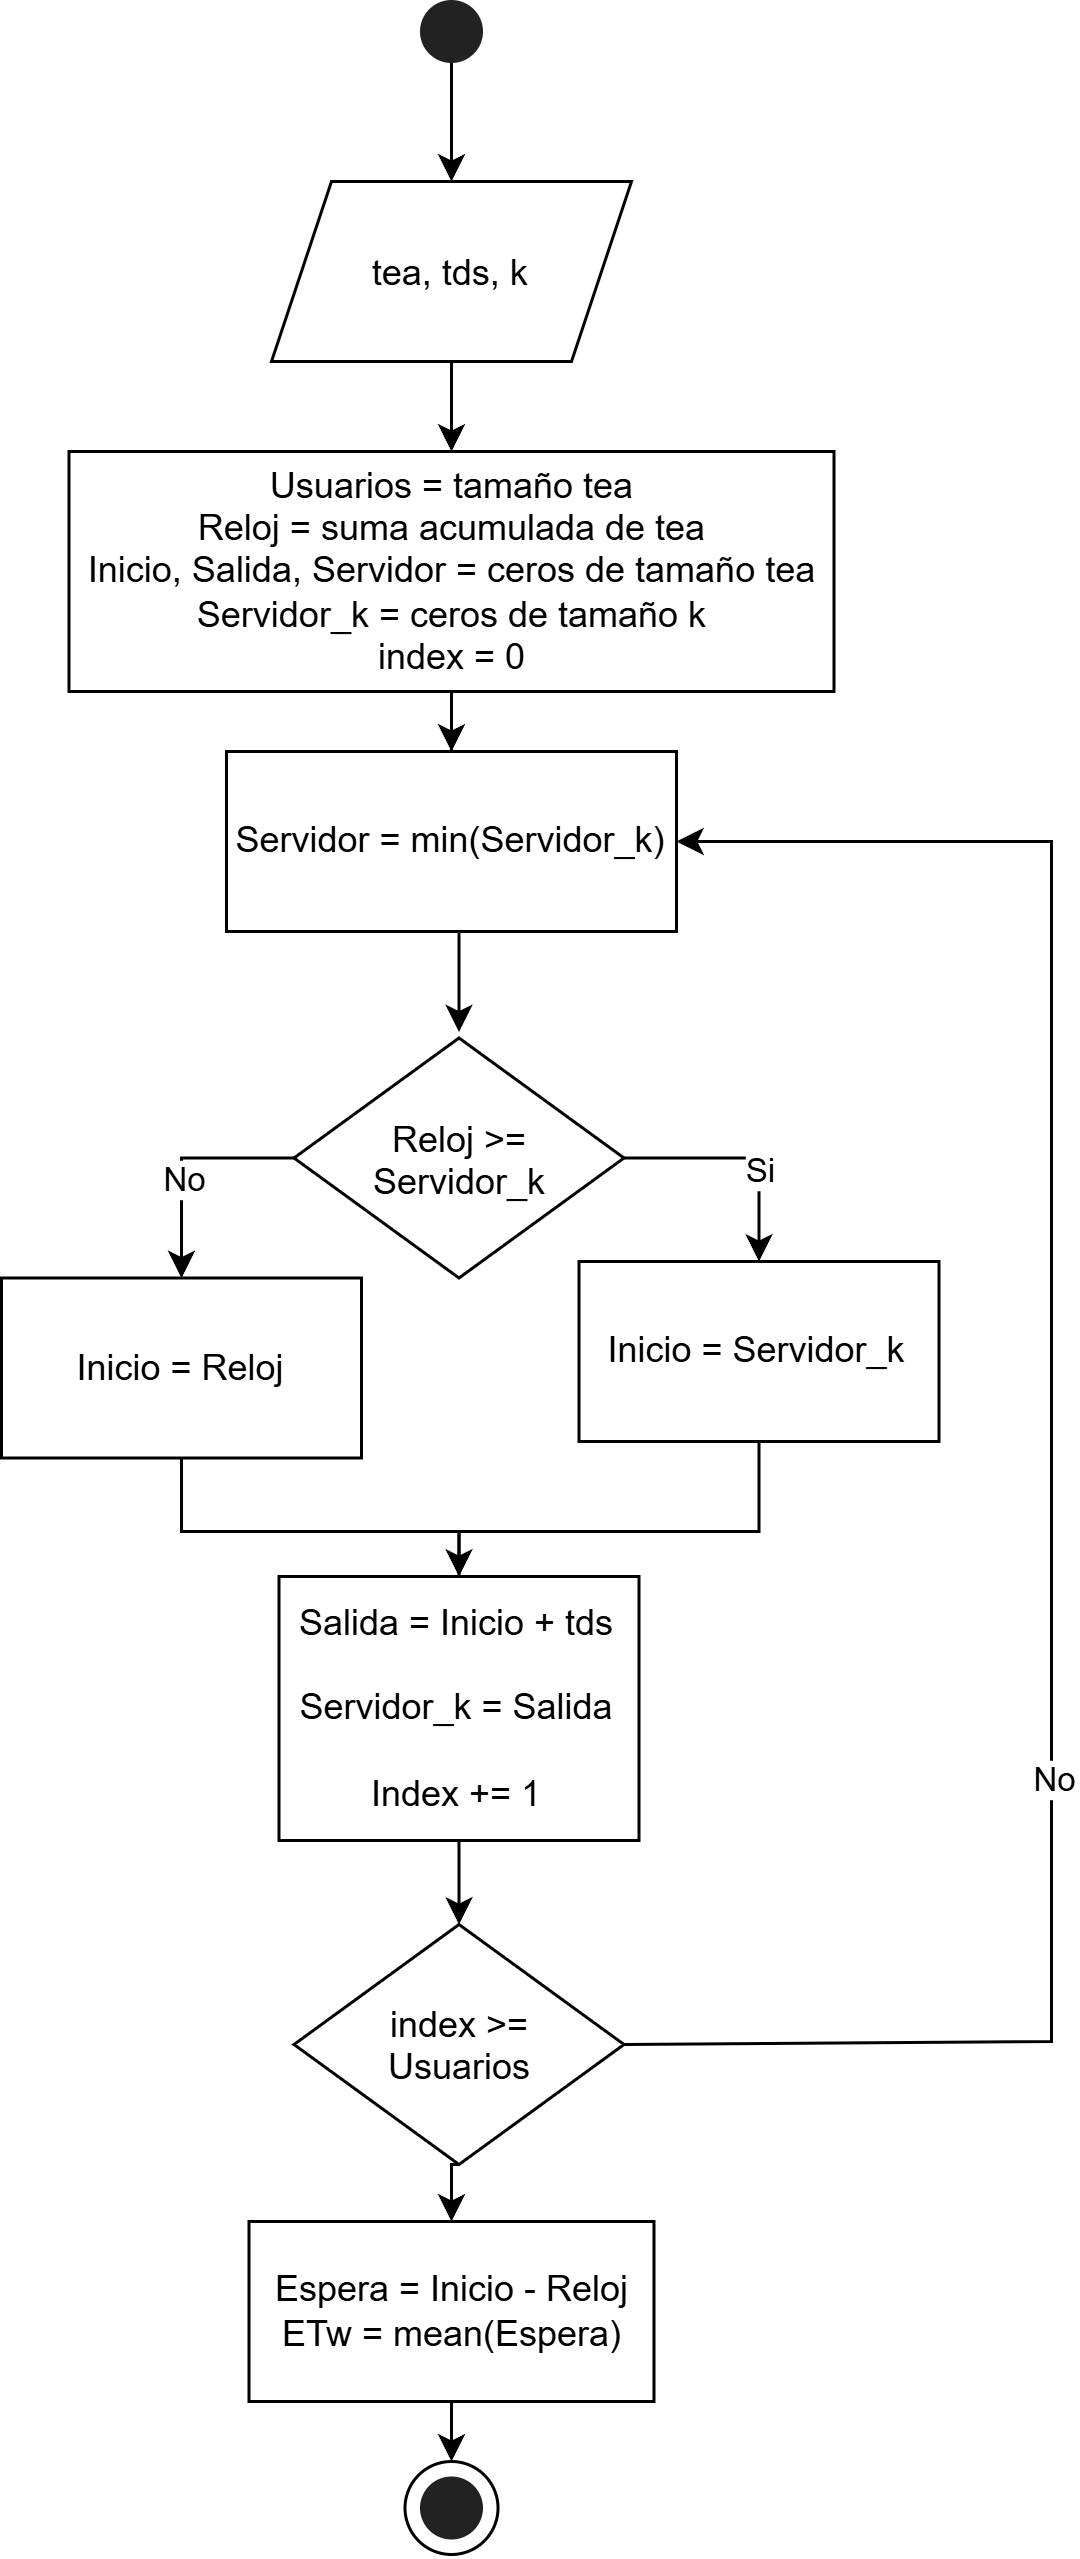

The diagram above was exported from draw.io. Its source (the exported page's mxGraphModel, read from the mxfile embedded in the PNG):
<mxGraphModel dx="1002" dy="900" grid="1" gridSize="10" guides="1" tooltips="1" connect="1" arrows="1" fold="1" page="1" pageScale="1" pageWidth="827" pageHeight="1169" math="0" shadow="0">
  <root>
    <mxCell id="0" />
    <mxCell id="1" parent="0" />
    <mxCell id="XTARp40hVyc7GtOnyh-U-34" edge="1" parent="1" source="XTARp40hVyc7GtOnyh-U-31" style="edgeStyle=orthogonalEdgeStyle;rounded=0;orthogonalLoop=1;jettySize=auto;html=1;entryX=0.5;entryY=0;entryDx=0;entryDy=0;defaultLabelBackgroundColor=page;" target="XTARp40hVyc7GtOnyh-U-32">
      <mxGeometry relative="1" as="geometry" />
    </mxCell>
    <UserObject label="" plantUmlId="start_0" plantUmlBaseStyle="ellipse;fillColor=#222222;strokeColor=#222222;rounded=1;arcSize=8;absoluteArcSize=1;shadow=0;fontSize=12;fontFamily=Arial;" plantUmlBaseValue="" id="XTARp40hVyc7GtOnyh-U-31">
      <mxCell parent="1" style="ellipse;fillColor=#222222;strokeColor=#222222;rounded=1;arcSize=8;absoluteArcSize=1;shadow=0;fontSize=12;fontFamily=Arial;" vertex="1">
        <mxGeometry height="20" width="20" x="510" y="30" as="geometry" />
      </mxCell>
    </UserObject>
    <mxCell id="XTARp40hVyc7GtOnyh-U-35" edge="1" parent="1" source="XTARp40hVyc7GtOnyh-U-32" style="edgeStyle=orthogonalEdgeStyle;rounded=0;orthogonalLoop=1;jettySize=auto;html=1;defaultLabelBackgroundColor=page;" target="XTARp40hVyc7GtOnyh-U-37">
      <mxGeometry relative="1" x="-0.0833" as="geometry">
        <Array as="points" />
        <mxPoint x="690" y="120" as="targetPoint" />
      </mxGeometry>
    </mxCell>
    <mxCell id="XTARp40hVyc7GtOnyh-U-32" parent="1" style="shape=parallelogram;perimeter=parallelogramPerimeter;whiteSpace=wrap;html=1;shapeInside=1;fixedSize=1;" value="&lt;span style=&quot;font-family: Arial; text-align: left;&quot;&gt;tea, tds, k&lt;/span&gt;" vertex="1">
      <mxGeometry height="60" width="120" x="460" y="90" as="geometry" />
    </mxCell>
    <mxCell id="XTARp40hVyc7GtOnyh-U-40" edge="1" parent="1" style="edgeStyle=orthogonalEdgeStyle;rounded=0;orthogonalLoop=1;jettySize=auto;html=1;defaultLabelBackgroundColor=page;exitX=0.5;exitY=1;exitDx=0;exitDy=0;">
      <mxGeometry relative="1" as="geometry">
        <mxPoint x="522.5" y="334" as="sourcePoint" />
        <mxPoint x="522.5" y="373.5" as="targetPoint" />
      </mxGeometry>
    </mxCell>
    <mxCell id="XTARp40hVyc7GtOnyh-U-37" parent="1" style="rounded=0;whiteSpace=wrap;html=1;" value="&lt;div&gt;Usuarios = tamaño tea&lt;/div&gt;Reloj = suma acumulada de tea&lt;br style=&quot;padding: 0px; margin: 0px;&quot;&gt;Inicio, Salida, Servidor = ceros de tamaño tea&lt;br style=&quot;padding: 0px; margin: 0px;&quot;&gt;Servidor_k = ceros de tamaño k&lt;div&gt;index = 0&lt;/div&gt;" vertex="1">
      <mxGeometry height="80" width="255" x="392.5" y="180" as="geometry" />
    </mxCell>
    <mxCell id="XTARp40hVyc7GtOnyh-U-43" edge="1" parent="1" source="XTARp40hVyc7GtOnyh-U-39" style="edgeStyle=orthogonalEdgeStyle;rounded=0;orthogonalLoop=1;jettySize=auto;html=1;exitX=0;exitY=0.5;exitDx=0;exitDy=0;entryX=0.5;entryY=0;entryDx=0;entryDy=0;defaultLabelBackgroundColor=page;" target="XTARp40hVyc7GtOnyh-U-41">
      <mxGeometry relative="1" as="geometry" />
    </mxCell>
    <mxCell id="XTARp40hVyc7GtOnyh-U-46" connectable="0" parent="XTARp40hVyc7GtOnyh-U-43" style="edgeLabel;html=1;align=center;verticalAlign=middle;resizable=0;points=[];inheritText=1;defaultLabelBackgroundColor=page;" value="No" vertex="1">
      <mxGeometry relative="1" x="0.136" as="geometry">
        <mxPoint as="offset" />
      </mxGeometry>
    </mxCell>
    <mxCell id="XTARp40hVyc7GtOnyh-U-44" edge="1" parent="1" source="XTARp40hVyc7GtOnyh-U-39" style="edgeStyle=orthogonalEdgeStyle;rounded=0;orthogonalLoop=1;jettySize=auto;html=1;exitX=1;exitY=0.5;exitDx=0;exitDy=0;defaultLabelBackgroundColor=page;" target="XTARp40hVyc7GtOnyh-U-42">
      <mxGeometry relative="1" as="geometry" />
    </mxCell>
    <mxCell id="XTARp40hVyc7GtOnyh-U-47" connectable="0" parent="XTARp40hVyc7GtOnyh-U-44" style="edgeLabel;html=1;align=center;verticalAlign=middle;resizable=0;points=[];inheritText=1;defaultLabelBackgroundColor=page;" value="Si" vertex="1">
      <mxGeometry relative="1" x="0.2213" as="geometry">
        <mxPoint as="offset" />
      </mxGeometry>
    </mxCell>
    <mxCell id="XTARp40hVyc7GtOnyh-U-39" parent="1" style="rhombus;whiteSpace=wrap;html=1;shapeInside=1;" value="Reloj &amp;gt;= Servidor_k" vertex="1">
      <mxGeometry height="80" width="110" x="467.5" y="375.5" as="geometry" />
    </mxCell>
    <mxCell id="XTARp40hVyc7GtOnyh-U-66" edge="1" parent="1" source="XTARp40hVyc7GtOnyh-U-41" style="edgeStyle=orthogonalEdgeStyle;rounded=0;orthogonalLoop=1;jettySize=auto;html=1;defaultLabelBackgroundColor=page;endArrow=none;endFill=0;" target="XTARp40hVyc7GtOnyh-U-48">
      <mxGeometry relative="1" x="-0.4394" as="geometry">
        <Array as="points">
          <mxPoint x="430" y="540" />
          <mxPoint x="522.5" y="540" />
        </Array>
        <mxPoint x="480" y="540" as="targetPoint" />
      </mxGeometry>
    </mxCell>
    <mxCell id="XTARp40hVyc7GtOnyh-U-41" parent="1" style="rounded=0;whiteSpace=wrap;html=1;" value="Inicio = Reloj" vertex="1">
      <mxGeometry height="60" width="120" x="370" y="455.5" as="geometry" />
    </mxCell>
    <mxCell id="XTARp40hVyc7GtOnyh-U-64" edge="1" parent="1" source="XTARp40hVyc7GtOnyh-U-42" style="edgeStyle=orthogonalEdgeStyle;rounded=0;orthogonalLoop=1;jettySize=auto;html=1;entryX=0.5;entryY=0;entryDx=0;entryDy=0;defaultLabelBackgroundColor=page;" target="XTARp40hVyc7GtOnyh-U-48">
      <mxGeometry relative="1" as="geometry">
        <Array as="points">
          <mxPoint x="622.5" y="540" />
          <mxPoint x="522.5" y="540" />
        </Array>
      </mxGeometry>
    </mxCell>
    <mxCell id="XTARp40hVyc7GtOnyh-U-42" parent="1" style="rounded=0;whiteSpace=wrap;html=1;" value="Inicio = Servidor_k" vertex="1">
      <mxGeometry height="60" width="120" x="562.5" y="450" as="geometry" />
    </mxCell>
    <mxCell id="XTARp40hVyc7GtOnyh-U-52" edge="1" parent="1" source="XTARp40hVyc7GtOnyh-U-48" style="edgeStyle=orthogonalEdgeStyle;rounded=0;orthogonalLoop=1;jettySize=auto;html=1;entryX=0.5;entryY=0;entryDx=0;entryDy=0;defaultLabelBackgroundColor=page;" target="XTARp40hVyc7GtOnyh-U-51">
      <mxGeometry relative="1" as="geometry">
        <mxPoint x="527.5" y="713.5" as="targetPoint" />
      </mxGeometry>
    </mxCell>
    <mxCell id="XTARp40hVyc7GtOnyh-U-48" parent="1" style="rounded=0;whiteSpace=wrap;html=1;" value="Salida = Inicio + tds&lt;div&gt;&lt;br&gt;&lt;/div&gt;&lt;div&gt;Servidor_k = Salida&lt;/div&gt;&lt;div&gt;&lt;br&gt;&lt;/div&gt;&lt;div&gt;Index += 1&lt;/div&gt;" vertex="1">
      <mxGeometry height="88" width="120" x="462.5" y="555" as="geometry" />
    </mxCell>
    <mxCell id="XTARp40hVyc7GtOnyh-U-53" edge="1" parent="1" source="XTARp40hVyc7GtOnyh-U-51" style="edgeStyle=orthogonalEdgeStyle;rounded=0;orthogonalLoop=1;jettySize=auto;html=1;exitX=1;exitY=0.5;exitDx=0;exitDy=0;defaultLabelBackgroundColor=page;entryX=1;entryY=0.5;entryDx=0;entryDy=0;" target="XTARp40hVyc7GtOnyh-U-54">
      <mxGeometry relative="1" x="-0.3717" as="geometry">
        <Array as="points">
          <mxPoint x="577.5" y="710" />
          <mxPoint x="720" y="710" />
          <mxPoint x="720" y="310" />
        </Array>
        <mxPoint x="689.9999999999998" y="838.75" as="sourcePoint" />
        <mxPoint x="704.9999999999998" y="402" as="targetPoint" />
      </mxGeometry>
    </mxCell>
    <mxCell id="XTARp40hVyc7GtOnyh-U-56" connectable="0" parent="XTARp40hVyc7GtOnyh-U-53" style="edgeLabel;html=1;align=center;verticalAlign=middle;resizable=0;points=[];inheritText=1;defaultLabelBackgroundColor=page;" value="No" vertex="1">
      <mxGeometry relative="1" x="-0.3089" as="geometry">
        <mxPoint as="offset" />
      </mxGeometry>
    </mxCell>
    <mxCell id="XTARp40hVyc7GtOnyh-U-57" edge="1" parent="1" source="XTARp40hVyc7GtOnyh-U-51" style="edgeStyle=orthogonalEdgeStyle;rounded=0;orthogonalLoop=1;jettySize=auto;html=1;exitX=0.5;exitY=1;exitDx=0;exitDy=0;defaultLabelBackgroundColor=page;entryX=0.5;entryY=0;entryDx=0;entryDy=0;" target="XTARp40hVyc7GtOnyh-U-58">
      <mxGeometry relative="1" as="geometry">
        <mxPoint x="524.6944444444446" y="900" as="targetPoint" />
      </mxGeometry>
    </mxCell>
    <mxCell id="XTARp40hVyc7GtOnyh-U-51" parent="1" style="rhombus;whiteSpace=wrap;html=1;shapeInside=1;" value="index &amp;gt;= Usuarios" vertex="1">
      <mxGeometry height="80" width="110" x="467.5" y="671" as="geometry" />
    </mxCell>
    <mxCell id="XTARp40hVyc7GtOnyh-U-58" parent="1" style="rounded=0;whiteSpace=wrap;html=1;" value="Espera = Inicio - Reloj&lt;div&gt;ETw = mean(Espera)&lt;/div&gt;" vertex="1">
      <mxGeometry height="60" width="135" x="452.5" y="770" as="geometry" />
    </mxCell>
    <mxCell id="XTARp40hVyc7GtOnyh-U-62" edge="1" parent="1" source="XTARp40hVyc7GtOnyh-U-37" style="edgeStyle=orthogonalEdgeStyle;rounded=0;orthogonalLoop=1;jettySize=auto;html=1;defaultLabelBackgroundColor=page;" target="XTARp40hVyc7GtOnyh-U-54" value="">
      <mxGeometry relative="1" as="geometry">
        <mxPoint x="520" y="260" as="sourcePoint" />
        <mxPoint x="519.9999999999998" y="360" as="targetPoint" />
      </mxGeometry>
    </mxCell>
    <mxCell id="XTARp40hVyc7GtOnyh-U-54" parent="1" style="rounded=0;whiteSpace=wrap;html=1;" value="Servidor = min(Servidor_k)" vertex="1">
      <mxGeometry height="60" width="150" x="445" y="280" as="geometry" />
    </mxCell>
    <mxCell id="XTARp40hVyc7GtOnyh-U-63" edge="1" parent="1" source="XTARp40hVyc7GtOnyh-U-58" style="edgeStyle=orthogonalEdgeStyle;rounded=0;orthogonalLoop=1;jettySize=auto;html=1;exitX=0.5;exitY=1;exitDx=0;exitDy=0;defaultLabelBackgroundColor=page;entryX=0.5;entryY=0;entryDx=0;entryDy=0;" target="tm9t6ZFbPYTzHhYlrXTE-1" value="">
      <mxGeometry relative="1" as="geometry">
        <mxPoint x="520.5" y="830" as="sourcePoint" />
        <mxPoint x="519.9722222222222" y="950" as="targetPoint" />
      </mxGeometry>
    </mxCell>
    <mxCell id="tm9t6ZFbPYTzHhYlrXTE-3" connectable="0" parent="1" style="group" value="" vertex="1">
      <mxGeometry height="31" width="31" x="504.5" y="850" as="geometry" />
    </mxCell>
    <UserObject label="" plantUmlId="start_0" plantUmlBaseStyle="ellipse;fillColor=#222222;strokeColor=#222222;rounded=1;arcSize=8;absoluteArcSize=1;shadow=0;fontSize=12;fontFamily=Arial;" plantUmlBaseValue="" id="XTARp40hVyc7GtOnyh-U-61">
      <mxCell parent="tm9t6ZFbPYTzHhYlrXTE-3" style="ellipse;fillColor=#222222;strokeColor=#222222;rounded=1;arcSize=8;absoluteArcSize=1;shadow=0;fontSize=12;fontFamily=Arial;" vertex="1">
        <mxGeometry height="20" width="20" x="5.5" y="5.5" as="geometry" />
      </mxCell>
    </UserObject>
    <mxCell id="tm9t6ZFbPYTzHhYlrXTE-1" parent="tm9t6ZFbPYTzHhYlrXTE-3" style="ellipse;whiteSpace=wrap;html=1;shapeInside=1;aspect=fixed;fillColor=none;" value="" vertex="1">
      <mxGeometry height="31" width="31" as="geometry" />
    </mxCell>
  </root>
</mxGraphModel>